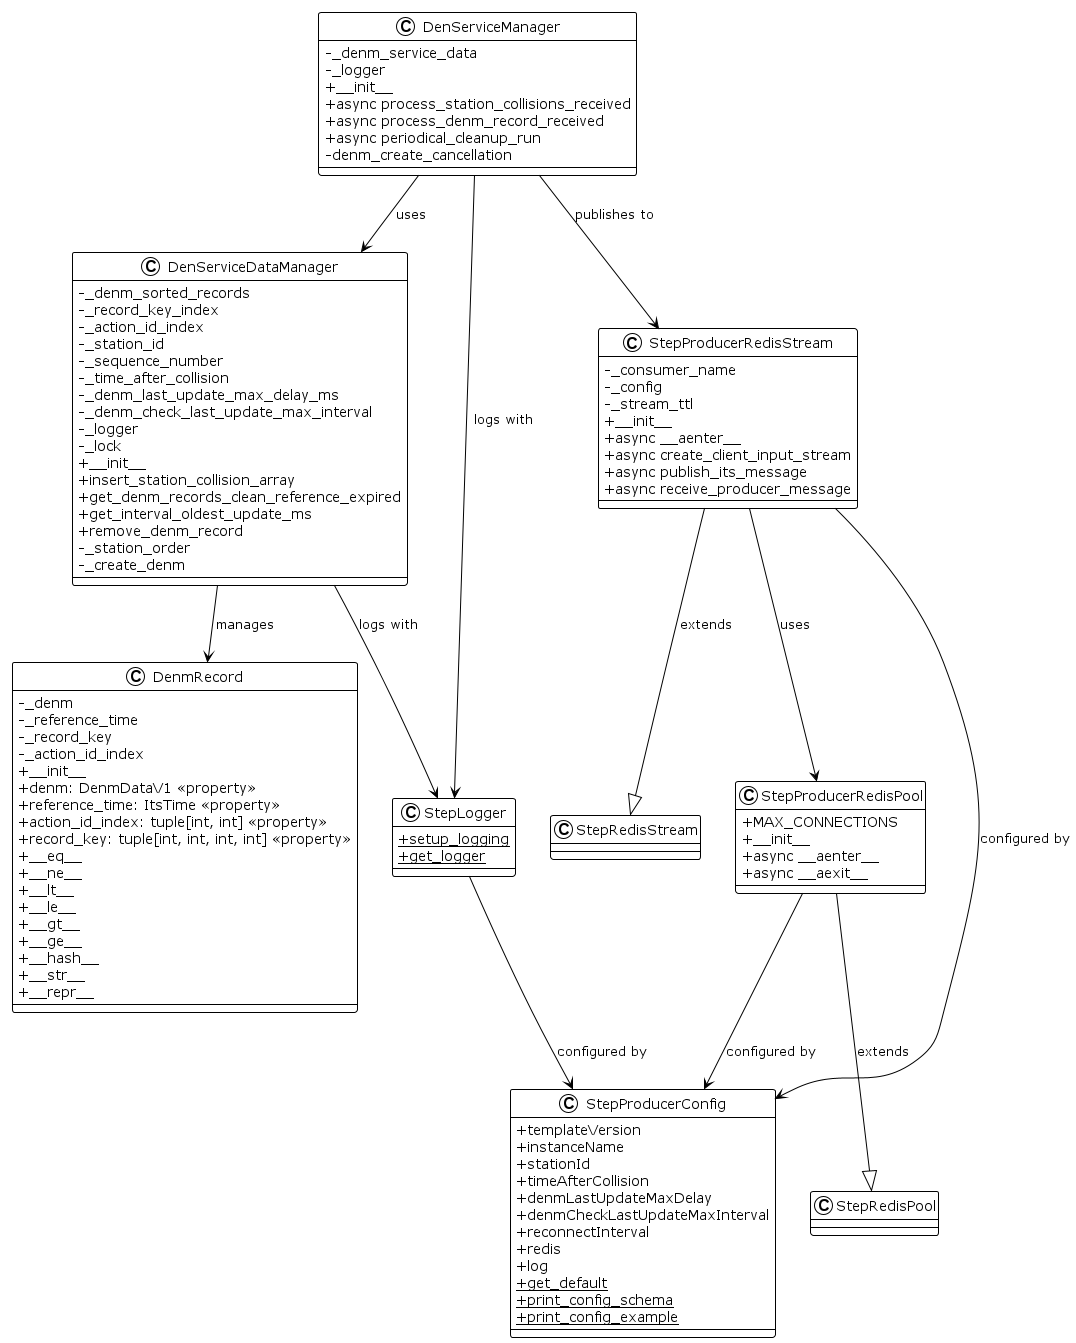

The diagram above was rendered by PlantUML. Its source (embedded in the PNG):
@startuml
!theme plain
skinparam classAttributeIconSize 0

class DenServiceManager {
   -_denm_service_data
   -_logger
   +__init__
   +async process_station_collisions_received
   +async process_denm_record_received
   +async periodical_cleanup_run
   -denm_create_cancellation
}

class DenServiceDataManager {
   -_denm_sorted_records
   -_record_key_index
   -_action_id_index
   -_station_id
   -_sequence_number
   -_time_after_collision
   -_denm_last_update_max_delay_ms
   -_denm_check_last_update_max_interval
   -_logger
   -_lock
   +__init__
   +insert_station_collision_array
   +get_denm_records_clean_reference_expired
   +get_interval_oldest_update_ms
   +remove_denm_record
   -_station_order
   -_create_denm
}

class DenmRecord {
   -_denm
   -_reference_time
   -_record_key
   -_action_id_index
   +__init__
   +denm: DenmDataV1 <<property>>
   +reference_time: ItsTime <<property>>
   +action_id_index: tuple[int, int] <<property>>
   +record_key: tuple[int, int, int, int] <<property>>
   +__eq__
   +__ne__
   +__lt__
   +__le__
   +__gt__
   +__ge__
   +__hash__
   +__str__
   +__repr__
}

class StepProducerConfig {
   +templateVersion
   +instanceName
   +stationId
   +timeAfterCollision
   +denmLastUpdateMaxDelay
   +denmCheckLastUpdateMaxInterval
   +reconnectInterval
   +redis
   +log
   +{static} get_default
   +{static} print_config_schema
   +{static} print_config_example
}

class StepProducerRedisPool {
   +MAX_CONNECTIONS
   +__init__
   +async __aenter__
   +async __aexit__
}

class StepProducerRedisStream {
   -_consumer_name
   -_config
   -_stream_ttl
   +__init__
   +async __aenter__
   +async create_client_input_stream
   +async publish_its_message
   +async receive_producer_message
}

class StepLogger {
   +{static} setup_logging
   +{static} get_logger
}

DenServiceManager --> DenServiceDataManager : uses
DenServiceManager --> StepProducerRedisStream : publishes to
DenServiceManager --> StepLogger : logs with

DenServiceDataManager --> DenmRecord : manages
DenServiceDataManager --> StepLogger : logs with

StepProducerRedisStream --> StepProducerRedisPool : uses
StepProducerRedisStream --> StepProducerConfig : configured by

StepProducerRedisPool --> StepProducerConfig : configured by

StepLogger --> StepProducerConfig : configured by

StepProducerRedisPool --|> StepRedisPool : extends
StepProducerRedisStream --|> StepRedisStream : extends
@enduml